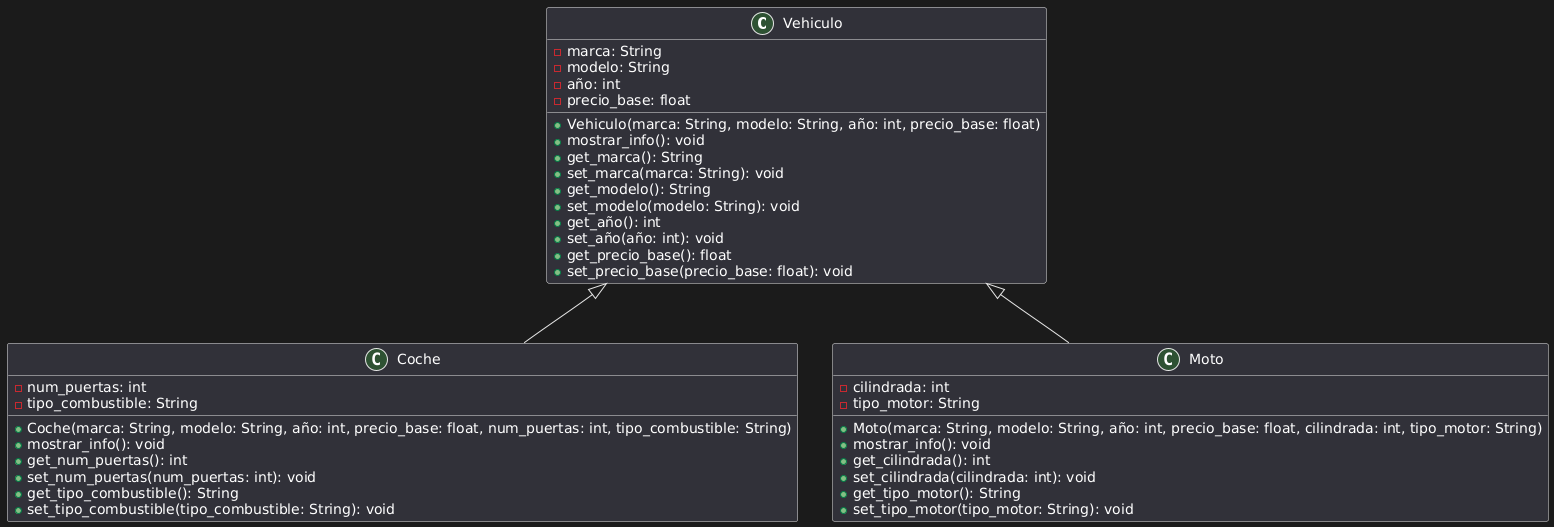

The diagram above was rendered by PlantUML. Its source (embedded in the PNG):
@startuml
class Vehiculo {
  - marca: String
  - modelo: String
  - año: int
  - precio_base: float
  + Vehiculo(marca: String, modelo: String, año: int, precio_base: float)
  + mostrar_info(): void
  + get_marca(): String
  + set_marca(marca: String): void
  + get_modelo(): String
  + set_modelo(modelo: String): void
  + get_año(): int
  + set_año(año: int): void
  + get_precio_base(): float
  + set_precio_base(precio_base: float): void
}

class Coche {
  - num_puertas: int
  - tipo_combustible: String
  + Coche(marca: String, modelo: String, año: int, precio_base: float, num_puertas: int, tipo_combustible: String)
  + mostrar_info(): void
  + get_num_puertas(): int
  + set_num_puertas(num_puertas: int): void
  + get_tipo_combustible(): String
  + set_tipo_combustible(tipo_combustible: String): void
}

class Moto {
  - cilindrada: int
  - tipo_motor: String
  + Moto(marca: String, modelo: String, año: int, precio_base: float, cilindrada: int, tipo_motor: String)
  + mostrar_info(): void
  + get_cilindrada(): int
  + set_cilindrada(cilindrada: int): void
  + get_tipo_motor(): String
  + set_tipo_motor(tipo_motor: String): void
}

Vehiculo <|-- Coche
Vehiculo <|-- Moto
@enduml